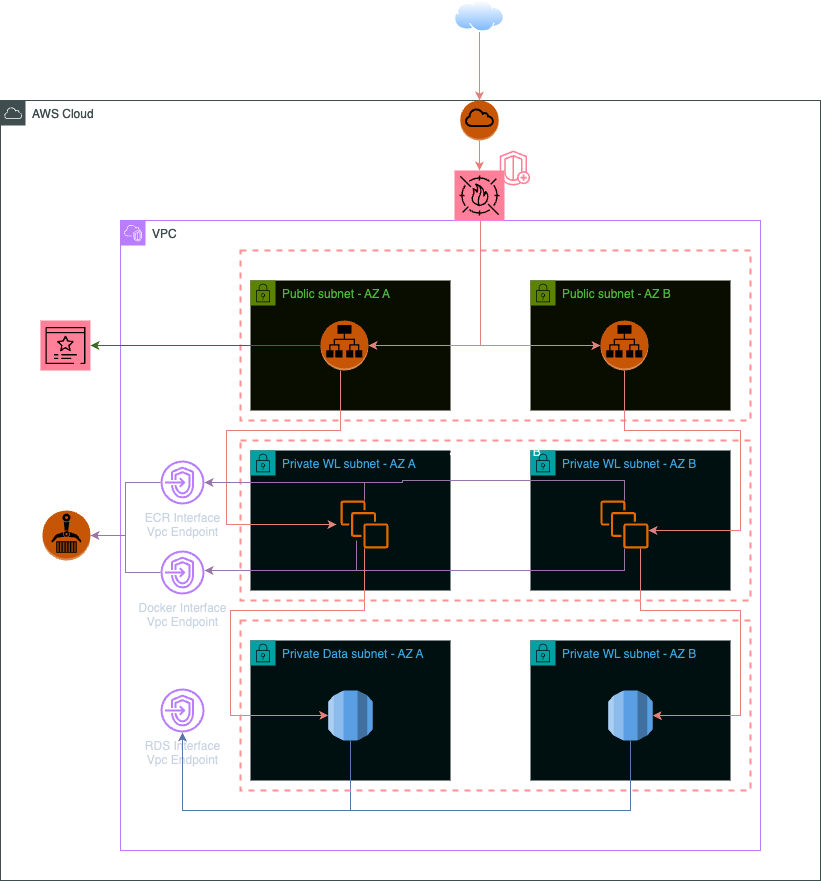

The diagram above was exported from draw.io. Its source (the exported page's mxGraphModel, read from the mxfile embedded in the PNG):
<mxGraphModel dx="1781" dy="1750" grid="1" gridSize="10" guides="1" tooltips="1" connect="1" arrows="1" fold="1" page="1" pageScale="1" pageWidth="827" pageHeight="1169" math="0" shadow="0">
  <root>
    <mxCell id="0" />
    <mxCell id="1" parent="0" />
    <mxCell id="fvCpBZjA9pnwmrnVfcYJ-54" value="Security Group A" style="fontStyle=0;verticalAlign=top;align=center;spacingTop=-2;fillColor=none;rounded=0;whiteSpace=wrap;html=1;strokeColor=#FF0000;strokeWidth=2;dashed=1;container=1;collapsible=0;expand=0;recursiveResize=0;" vertex="1" parent="1">
      <mxGeometry x="150" y="110" width="510" height="170" as="geometry" />
    </mxCell>
    <mxCell id="fvCpBZjA9pnwmrnVfcYJ-2" value="AWS Cloud" style="sketch=0;outlineConnect=0;gradientColor=none;html=1;whiteSpace=wrap;fontSize=12;fontStyle=0;shape=mxgraph.aws4.group;grIcon=mxgraph.aws4.group_aws_cloud;strokeColor=#AAB7B8;fillColor=none;verticalAlign=top;align=left;spacingLeft=30;fontColor=#AAB7B8;dashed=0;" vertex="1" parent="1">
      <mxGeometry x="-90" y="-40" width="820" height="780" as="geometry" />
    </mxCell>
    <mxCell id="fvCpBZjA9pnwmrnVfcYJ-1" value="VPC" style="points=[[0,0],[0.25,0],[0.5,0],[0.75,0],[1,0],[1,0.25],[1,0.5],[1,0.75],[1,1],[0.75,1],[0.5,1],[0.25,1],[0,1],[0,0.75],[0,0.5],[0,0.25]];outlineConnect=0;gradientColor=none;html=1;whiteSpace=wrap;fontSize=12;fontStyle=0;container=1;pointerEvents=0;collapsible=0;recursiveResize=0;shape=mxgraph.aws4.group;grIcon=mxgraph.aws4.group_vpc2;strokeColor=#8C4FFF;fillColor=none;verticalAlign=top;align=left;spacingLeft=30;fontColor=#AAB7B8;dashed=0;" vertex="1" parent="1">
      <mxGeometry x="30" y="80" width="640" height="630" as="geometry" />
    </mxCell>
    <mxCell id="fvCpBZjA9pnwmrnVfcYJ-20" value="Private WL subnet - AZ A" style="points=[[0,0],[0.25,0],[0.5,0],[0.75,0],[1,0],[1,0.25],[1,0.5],[1,0.75],[1,1],[0.75,1],[0.5,1],[0.25,1],[0,1],[0,0.75],[0,0.5],[0,0.25]];outlineConnect=0;gradientColor=none;html=1;whiteSpace=wrap;fontSize=12;fontStyle=0;container=1;pointerEvents=0;collapsible=0;recursiveResize=0;shape=mxgraph.aws4.group;grIcon=mxgraph.aws4.group_security_group;grStroke=0;strokeColor=#00A4A6;fillColor=#E6F6F7;verticalAlign=top;align=left;spacingLeft=30;fontColor=#147EBA;dashed=0;" vertex="1" parent="fvCpBZjA9pnwmrnVfcYJ-1">
      <mxGeometry x="130" y="230" width="200" height="140" as="geometry" />
    </mxCell>
    <mxCell id="fvCpBZjA9pnwmrnVfcYJ-23" value="" style="sketch=0;outlineConnect=0;fontColor=#232F3E;gradientColor=none;fillColor=#ED7100;strokeColor=none;dashed=0;verticalLabelPosition=bottom;verticalAlign=top;align=center;html=1;fontSize=12;fontStyle=0;aspect=fixed;pointerEvents=1;shape=mxgraph.aws4.instances;" vertex="1" parent="fvCpBZjA9pnwmrnVfcYJ-20">
      <mxGeometry x="89.99999999999994" y="50" width="48" height="48" as="geometry" />
    </mxCell>
    <mxCell id="fvCpBZjA9pnwmrnVfcYJ-25" value="Private WL subnet - AZ B" style="points=[[0,0],[0.25,0],[0.5,0],[0.75,0],[1,0],[1,0.25],[1,0.5],[1,0.75],[1,1],[0.75,1],[0.5,1],[0.25,1],[0,1],[0,0.75],[0,0.5],[0,0.25]];outlineConnect=0;gradientColor=none;html=1;whiteSpace=wrap;fontSize=12;fontStyle=0;container=1;pointerEvents=0;collapsible=0;recursiveResize=0;shape=mxgraph.aws4.group;grIcon=mxgraph.aws4.group_security_group;grStroke=0;strokeColor=#00A4A6;fillColor=#E6F6F7;verticalAlign=top;align=left;spacingLeft=30;fontColor=#147EBA;dashed=0;" vertex="1" parent="fvCpBZjA9pnwmrnVfcYJ-1">
      <mxGeometry x="410" y="230" width="200" height="140" as="geometry" />
    </mxCell>
    <mxCell id="fvCpBZjA9pnwmrnVfcYJ-45" style="edgeStyle=orthogonalEdgeStyle;rounded=0;orthogonalLoop=1;jettySize=auto;html=1;fillColor=#e1d5e7;strokeColor=#9673a6;" edge="1" parent="fvCpBZjA9pnwmrnVfcYJ-1" source="fvCpBZjA9pnwmrnVfcYJ-26" target="fvCpBZjA9pnwmrnVfcYJ-42">
      <mxGeometry relative="1" as="geometry">
        <mxPoint x="90" y="350" as="targetPoint" />
        <Array as="points">
          <mxPoint x="504" y="350" />
        </Array>
      </mxGeometry>
    </mxCell>
    <mxCell id="fvCpBZjA9pnwmrnVfcYJ-26" value="" style="sketch=0;outlineConnect=0;fontColor=#232F3E;gradientColor=none;fillColor=#ED7100;strokeColor=none;dashed=0;verticalLabelPosition=bottom;verticalAlign=top;align=center;html=1;fontSize=12;fontStyle=0;aspect=fixed;pointerEvents=1;shape=mxgraph.aws4.instances;" vertex="1" parent="fvCpBZjA9pnwmrnVfcYJ-1">
      <mxGeometry x="479.91999999999996" y="280" width="48" height="48" as="geometry" />
    </mxCell>
    <mxCell id="fvCpBZjA9pnwmrnVfcYJ-30" value="Private Data subnet - AZ A" style="points=[[0,0],[0.25,0],[0.5,0],[0.75,0],[1,0],[1,0.25],[1,0.5],[1,0.75],[1,1],[0.75,1],[0.5,1],[0.25,1],[0,1],[0,0.75],[0,0.5],[0,0.25]];outlineConnect=0;gradientColor=none;html=1;whiteSpace=wrap;fontSize=12;fontStyle=0;container=1;pointerEvents=0;collapsible=0;recursiveResize=0;shape=mxgraph.aws4.group;grIcon=mxgraph.aws4.group_security_group;grStroke=0;strokeColor=#00A4A6;fillColor=#E6F6F7;verticalAlign=top;align=left;spacingLeft=30;fontColor=#147EBA;dashed=0;" vertex="1" parent="fvCpBZjA9pnwmrnVfcYJ-1">
      <mxGeometry x="130" y="420" width="200" height="140" as="geometry" />
    </mxCell>
    <mxCell id="fvCpBZjA9pnwmrnVfcYJ-32" value="" style="outlineConnect=0;dashed=0;verticalLabelPosition=bottom;verticalAlign=top;align=center;html=1;shape=mxgraph.aws3.rds;fillColor=#2E73B8;gradientColor=none;" vertex="1" parent="fvCpBZjA9pnwmrnVfcYJ-30">
      <mxGeometry x="77.78" y="50" width="44.44" height="50" as="geometry" />
    </mxCell>
    <mxCell id="fvCpBZjA9pnwmrnVfcYJ-31" value="Private WL subnet - AZ B" style="points=[[0,0],[0.25,0],[0.5,0],[0.75,0],[1,0],[1,0.25],[1,0.5],[1,0.75],[1,1],[0.75,1],[0.5,1],[0.25,1],[0,1],[0,0.75],[0,0.5],[0,0.25]];outlineConnect=0;gradientColor=none;html=1;whiteSpace=wrap;fontSize=12;fontStyle=0;container=1;pointerEvents=0;collapsible=0;recursiveResize=0;shape=mxgraph.aws4.group;grIcon=mxgraph.aws4.group_security_group;grStroke=0;strokeColor=#00A4A6;fillColor=#E6F6F7;verticalAlign=top;align=left;spacingLeft=30;fontColor=#147EBA;dashed=0;" vertex="1" parent="fvCpBZjA9pnwmrnVfcYJ-1">
      <mxGeometry x="410" y="420" width="200" height="140" as="geometry" />
    </mxCell>
    <mxCell id="fvCpBZjA9pnwmrnVfcYJ-33" value="" style="outlineConnect=0;dashed=0;verticalLabelPosition=bottom;verticalAlign=top;align=center;html=1;shape=mxgraph.aws3.rds;fillColor=#2E73B8;gradientColor=none;" vertex="1" parent="fvCpBZjA9pnwmrnVfcYJ-31">
      <mxGeometry x="77.77999999999997" y="50" width="44.44" height="50" as="geometry" />
    </mxCell>
    <mxCell id="fvCpBZjA9pnwmrnVfcYJ-34" style="edgeStyle=orthogonalEdgeStyle;rounded=0;orthogonalLoop=1;jettySize=auto;html=1;entryX=1;entryY=0.5;entryDx=0;entryDy=0;entryPerimeter=0;fillColor=#f8cecc;strokeColor=#b85450;" edge="1" parent="fvCpBZjA9pnwmrnVfcYJ-1" source="fvCpBZjA9pnwmrnVfcYJ-26" target="fvCpBZjA9pnwmrnVfcYJ-33">
      <mxGeometry relative="1" as="geometry">
        <Array as="points">
          <mxPoint x="520" y="390" />
          <mxPoint x="620" y="390" />
          <mxPoint x="620" y="495" />
        </Array>
      </mxGeometry>
    </mxCell>
    <mxCell id="fvCpBZjA9pnwmrnVfcYJ-35" style="edgeStyle=orthogonalEdgeStyle;rounded=0;orthogonalLoop=1;jettySize=auto;html=1;entryX=0;entryY=0.5;entryDx=0;entryDy=0;entryPerimeter=0;fillColor=#f8cecc;strokeColor=#b85450;" edge="1" parent="fvCpBZjA9pnwmrnVfcYJ-1" source="fvCpBZjA9pnwmrnVfcYJ-23" target="fvCpBZjA9pnwmrnVfcYJ-32">
      <mxGeometry relative="1" as="geometry">
        <Array as="points">
          <mxPoint x="244" y="390" />
          <mxPoint x="110" y="390" />
          <mxPoint x="110" y="495" />
        </Array>
      </mxGeometry>
    </mxCell>
    <mxCell id="fvCpBZjA9pnwmrnVfcYJ-12" value="Public subnet - AZ A" style="points=[[0,0],[0.25,0],[0.5,0],[0.75,0],[1,0],[1,0.25],[1,0.5],[1,0.75],[1,1],[0.75,1],[0.5,1],[0.25,1],[0,1],[0,0.75],[0,0.5],[0,0.25]];outlineConnect=0;gradientColor=none;html=1;whiteSpace=wrap;fontSize=12;fontStyle=0;container=1;pointerEvents=0;collapsible=0;recursiveResize=0;shape=mxgraph.aws4.group;grIcon=mxgraph.aws4.group_security_group;grStroke=0;strokeColor=#7AA116;fillColor=#F2F6E8;verticalAlign=top;align=left;spacingLeft=30;fontColor=#248814;dashed=0;" vertex="1" parent="fvCpBZjA9pnwmrnVfcYJ-1">
      <mxGeometry x="130" y="60" width="200" height="130" as="geometry" />
    </mxCell>
    <mxCell id="fvCpBZjA9pnwmrnVfcYJ-42" value="Docker Interface&lt;div&gt;Vpc Endpoint&lt;/div&gt;" style="sketch=0;outlineConnect=0;fontColor=#232F3E;gradientColor=none;fillColor=#8C4FFF;strokeColor=none;dashed=0;verticalLabelPosition=bottom;verticalAlign=top;align=center;html=1;fontSize=12;fontStyle=0;aspect=fixed;pointerEvents=1;shape=mxgraph.aws4.endpoints;" vertex="1" parent="fvCpBZjA9pnwmrnVfcYJ-1">
      <mxGeometry x="40" y="330" width="44" height="44" as="geometry" />
    </mxCell>
    <mxCell id="fvCpBZjA9pnwmrnVfcYJ-40" value="RDS Interface&lt;div&gt;Vpc Endpoint&lt;/div&gt;" style="sketch=0;outlineConnect=0;fontColor=#232F3E;gradientColor=none;fillColor=#8C4FFF;strokeColor=none;dashed=0;verticalLabelPosition=bottom;verticalAlign=top;align=center;html=1;fontSize=12;fontStyle=0;aspect=fixed;pointerEvents=1;shape=mxgraph.aws4.endpoints;" vertex="1" parent="fvCpBZjA9pnwmrnVfcYJ-1">
      <mxGeometry x="40" y="468" width="44" height="44" as="geometry" />
    </mxCell>
    <mxCell id="fvCpBZjA9pnwmrnVfcYJ-44" style="edgeStyle=orthogonalEdgeStyle;rounded=0;orthogonalLoop=1;jettySize=auto;html=1;fillColor=#e1d5e7;strokeColor=#9673a6;" edge="1" parent="fvCpBZjA9pnwmrnVfcYJ-1" target="fvCpBZjA9pnwmrnVfcYJ-42">
      <mxGeometry relative="1" as="geometry">
        <mxPoint x="236" y="320" as="sourcePoint" />
        <mxPoint x="100" y="323" as="targetPoint" />
        <Array as="points">
          <mxPoint x="236" y="350" />
        </Array>
      </mxGeometry>
    </mxCell>
    <mxCell id="fvCpBZjA9pnwmrnVfcYJ-50" style="edgeStyle=orthogonalEdgeStyle;rounded=0;orthogonalLoop=1;jettySize=auto;html=1;fillColor=#dae8fc;strokeColor=#6c8ebf;" edge="1" parent="fvCpBZjA9pnwmrnVfcYJ-1" source="fvCpBZjA9pnwmrnVfcYJ-32" target="fvCpBZjA9pnwmrnVfcYJ-40">
      <mxGeometry relative="1" as="geometry">
        <Array as="points">
          <mxPoint x="230" y="590" />
          <mxPoint x="62" y="590" />
        </Array>
      </mxGeometry>
    </mxCell>
    <mxCell id="fvCpBZjA9pnwmrnVfcYJ-51" style="edgeStyle=orthogonalEdgeStyle;rounded=0;orthogonalLoop=1;jettySize=auto;html=1;fillColor=#dae8fc;strokeColor=#6c8ebf;" edge="1" parent="fvCpBZjA9pnwmrnVfcYJ-1" source="fvCpBZjA9pnwmrnVfcYJ-33" target="fvCpBZjA9pnwmrnVfcYJ-40">
      <mxGeometry relative="1" as="geometry">
        <Array as="points">
          <mxPoint x="510" y="590" />
          <mxPoint x="62" y="590" />
        </Array>
      </mxGeometry>
    </mxCell>
    <mxCell id="fvCpBZjA9pnwmrnVfcYJ-55" value="Security Group B" style="fontStyle=0;verticalAlign=top;align=center;spacingTop=-2;fillColor=none;rounded=0;whiteSpace=wrap;html=1;strokeColor=#FF0000;strokeWidth=2;dashed=1;container=1;collapsible=0;expand=0;recursiveResize=0;" vertex="1" parent="fvCpBZjA9pnwmrnVfcYJ-1">
      <mxGeometry x="120" y="220" width="510" height="160" as="geometry" />
    </mxCell>
    <mxCell id="fvCpBZjA9pnwmrnVfcYJ-27" style="edgeStyle=orthogonalEdgeStyle;rounded=0;orthogonalLoop=1;jettySize=auto;html=1;fillColor=#f8cecc;strokeColor=#b85450;" edge="1" parent="fvCpBZjA9pnwmrnVfcYJ-55">
      <mxGeometry relative="1" as="geometry">
        <mxPoint x="100" y="-70" as="sourcePoint" />
        <mxPoint x="96" y="84" as="targetPoint" />
        <Array as="points">
          <mxPoint x="100" y="-10" />
          <mxPoint x="-14" y="-10" />
          <mxPoint x="-14" y="84" />
        </Array>
      </mxGeometry>
    </mxCell>
    <mxCell id="fvCpBZjA9pnwmrnVfcYJ-56" value="Security Group C" style="fontStyle=0;verticalAlign=top;align=center;spacingTop=-2;fillColor=none;rounded=0;whiteSpace=wrap;html=1;strokeColor=#FF0000;strokeWidth=2;dashed=1;container=1;collapsible=0;expand=0;recursiveResize=0;" vertex="1" parent="fvCpBZjA9pnwmrnVfcYJ-1">
      <mxGeometry x="120" y="400" width="510" height="170" as="geometry" />
    </mxCell>
    <mxCell id="fvCpBZjA9pnwmrnVfcYJ-3" value="" style="image;aspect=fixed;perimeter=ellipsePerimeter;html=1;align=center;shadow=0;dashed=0;spacingTop=3;image=img/lib/active_directory/internet_cloud.svg;" vertex="1" parent="1">
      <mxGeometry x="363.99" y="-140" width="50" height="31.5" as="geometry" />
    </mxCell>
    <mxCell id="fvCpBZjA9pnwmrnVfcYJ-4" value="" style="outlineConnect=0;dashed=0;verticalLabelPosition=bottom;verticalAlign=top;align=center;html=1;shape=mxgraph.aws3.internet_gateway;fillColor=#F58534;gradientColor=none;" vertex="1" parent="1">
      <mxGeometry x="369.83000000000004" y="-40" width="38.33" height="40" as="geometry" />
    </mxCell>
    <mxCell id="fvCpBZjA9pnwmrnVfcYJ-17" style="edgeStyle=orthogonalEdgeStyle;rounded=0;orthogonalLoop=1;jettySize=auto;html=1;fillColor=#f8cecc;strokeColor=#b85450;" edge="1" parent="1" source="fvCpBZjA9pnwmrnVfcYJ-6" target="fvCpBZjA9pnwmrnVfcYJ-14">
      <mxGeometry relative="1" as="geometry">
        <Array as="points">
          <mxPoint x="390" y="205" />
        </Array>
      </mxGeometry>
    </mxCell>
    <mxCell id="fvCpBZjA9pnwmrnVfcYJ-6" value="" style="sketch=0;points=[[0,0,0],[0.25,0,0],[0.5,0,0],[0.75,0,0],[1,0,0],[0,1,0],[0.25,1,0],[0.5,1,0],[0.75,1,0],[1,1,0],[0,0.25,0],[0,0.5,0],[0,0.75,0],[1,0.25,0],[1,0.5,0],[1,0.75,0]];outlineConnect=0;fontColor=#232F3E;fillColor=#DD344C;strokeColor=#ffffff;dashed=0;verticalLabelPosition=bottom;verticalAlign=top;align=center;html=1;fontSize=12;fontStyle=0;aspect=fixed;shape=mxgraph.aws4.resourceIcon;resIcon=mxgraph.aws4.waf;" vertex="1" parent="1">
      <mxGeometry x="363.99" y="30" width="50" height="50" as="geometry" />
    </mxCell>
    <mxCell id="fvCpBZjA9pnwmrnVfcYJ-9" style="edgeStyle=orthogonalEdgeStyle;rounded=0;orthogonalLoop=1;jettySize=auto;html=1;entryX=0.5;entryY=0;entryDx=0;entryDy=0;entryPerimeter=0;fillColor=#f8cecc;strokeColor=#b85450;" edge="1" parent="1" source="fvCpBZjA9pnwmrnVfcYJ-3" target="fvCpBZjA9pnwmrnVfcYJ-4">
      <mxGeometry relative="1" as="geometry" />
    </mxCell>
    <mxCell id="fvCpBZjA9pnwmrnVfcYJ-10" style="edgeStyle=orthogonalEdgeStyle;rounded=0;orthogonalLoop=1;jettySize=auto;html=1;entryX=0.5;entryY=0;entryDx=0;entryDy=0;entryPerimeter=0;fillColor=#f8cecc;strokeColor=#b85450;" edge="1" parent="1" source="fvCpBZjA9pnwmrnVfcYJ-4" target="fvCpBZjA9pnwmrnVfcYJ-6">
      <mxGeometry relative="1" as="geometry" />
    </mxCell>
    <mxCell id="fvCpBZjA9pnwmrnVfcYJ-14" value="" style="outlineConnect=0;dashed=0;verticalLabelPosition=bottom;verticalAlign=top;align=center;html=1;shape=mxgraph.aws3.application_load_balancer;fillColor=#F58534;gradientColor=none;" vertex="1" parent="1">
      <mxGeometry x="230" y="180" width="47.92" height="50" as="geometry" />
    </mxCell>
    <mxCell id="fvCpBZjA9pnwmrnVfcYJ-15" value="Public subnet - AZ B" style="points=[[0,0],[0.25,0],[0.5,0],[0.75,0],[1,0],[1,0.25],[1,0.5],[1,0.75],[1,1],[0.75,1],[0.5,1],[0.25,1],[0,1],[0,0.75],[0,0.5],[0,0.25]];outlineConnect=0;gradientColor=none;html=1;whiteSpace=wrap;fontSize=12;fontStyle=0;container=1;pointerEvents=0;collapsible=0;recursiveResize=0;shape=mxgraph.aws4.group;grIcon=mxgraph.aws4.group_security_group;grStroke=0;strokeColor=#7AA116;fillColor=#F2F6E8;verticalAlign=top;align=left;spacingLeft=30;fontColor=#248814;dashed=0;" vertex="1" parent="1">
      <mxGeometry x="440" y="140" width="200" height="130" as="geometry" />
    </mxCell>
    <mxCell id="fvCpBZjA9pnwmrnVfcYJ-28" style="edgeStyle=orthogonalEdgeStyle;rounded=0;orthogonalLoop=1;jettySize=auto;html=1;fillColor=#f8cecc;strokeColor=#b85450;" edge="1" parent="1" source="fvCpBZjA9pnwmrnVfcYJ-16" target="fvCpBZjA9pnwmrnVfcYJ-26">
      <mxGeometry relative="1" as="geometry">
        <Array as="points">
          <mxPoint x="534" y="290" />
          <mxPoint x="650" y="290" />
          <mxPoint x="650" y="390" />
        </Array>
      </mxGeometry>
    </mxCell>
    <mxCell id="fvCpBZjA9pnwmrnVfcYJ-16" value="" style="outlineConnect=0;dashed=0;verticalLabelPosition=bottom;verticalAlign=top;align=center;html=1;shape=mxgraph.aws3.application_load_balancer;fillColor=#F58534;gradientColor=none;" vertex="1" parent="1">
      <mxGeometry x="510" y="180" width="47.92" height="50" as="geometry" />
    </mxCell>
    <mxCell id="fvCpBZjA9pnwmrnVfcYJ-19" style="edgeStyle=orthogonalEdgeStyle;rounded=0;orthogonalLoop=1;jettySize=auto;html=1;entryX=0;entryY=0.5;entryDx=0;entryDy=0;entryPerimeter=0;fillColor=#f8cecc;strokeColor=#b85450;" edge="1" parent="1" source="fvCpBZjA9pnwmrnVfcYJ-6" target="fvCpBZjA9pnwmrnVfcYJ-16">
      <mxGeometry relative="1" as="geometry">
        <Array as="points">
          <mxPoint x="390" y="205" />
        </Array>
      </mxGeometry>
    </mxCell>
    <mxCell id="fvCpBZjA9pnwmrnVfcYJ-41" value="ECR Interface&lt;div&gt;Vpc Endpoint&lt;/div&gt;" style="sketch=0;outlineConnect=0;fontColor=#232F3E;gradientColor=none;fillColor=#8C4FFF;strokeColor=none;dashed=0;verticalLabelPosition=bottom;verticalAlign=top;align=center;html=1;fontSize=12;fontStyle=0;aspect=fixed;pointerEvents=1;shape=mxgraph.aws4.endpoints;" vertex="1" parent="1">
      <mxGeometry x="70" y="320" width="44" height="44" as="geometry" />
    </mxCell>
    <mxCell id="fvCpBZjA9pnwmrnVfcYJ-43" style="edgeStyle=orthogonalEdgeStyle;rounded=0;orthogonalLoop=1;jettySize=auto;html=1;fillColor=#e1d5e7;strokeColor=#9673a6;" edge="1" parent="1" source="fvCpBZjA9pnwmrnVfcYJ-23" target="fvCpBZjA9pnwmrnVfcYJ-41">
      <mxGeometry relative="1" as="geometry">
        <Array as="points">
          <mxPoint x="274" y="342" />
        </Array>
      </mxGeometry>
    </mxCell>
    <mxCell id="fvCpBZjA9pnwmrnVfcYJ-46" style="edgeStyle=orthogonalEdgeStyle;rounded=0;orthogonalLoop=1;jettySize=auto;html=1;fillColor=#e1d5e7;strokeColor=#9673a6;" edge="1" parent="1" source="fvCpBZjA9pnwmrnVfcYJ-26" target="fvCpBZjA9pnwmrnVfcYJ-41">
      <mxGeometry relative="1" as="geometry">
        <Array as="points">
          <mxPoint x="534" y="340" />
          <mxPoint x="312" y="340" />
          <mxPoint x="312" y="342" />
        </Array>
      </mxGeometry>
    </mxCell>
    <mxCell id="fvCpBZjA9pnwmrnVfcYJ-47" value="" style="outlineConnect=0;dashed=0;verticalLabelPosition=bottom;verticalAlign=top;align=center;html=1;shape=mxgraph.aws3.ecr;fillColor=#F58534;gradientColor=none;" vertex="1" parent="1">
      <mxGeometry x="-48" y="370" width="47.92" height="50" as="geometry" />
    </mxCell>
    <mxCell id="fvCpBZjA9pnwmrnVfcYJ-48" style="edgeStyle=orthogonalEdgeStyle;rounded=0;orthogonalLoop=1;jettySize=auto;html=1;entryX=1;entryY=0.5;entryDx=0;entryDy=0;entryPerimeter=0;fillColor=#e1d5e7;strokeColor=#9673a6;" edge="1" parent="1" source="fvCpBZjA9pnwmrnVfcYJ-41" target="fvCpBZjA9pnwmrnVfcYJ-47">
      <mxGeometry relative="1" as="geometry" />
    </mxCell>
    <mxCell id="fvCpBZjA9pnwmrnVfcYJ-49" style="edgeStyle=orthogonalEdgeStyle;rounded=0;orthogonalLoop=1;jettySize=auto;html=1;fillColor=#e1d5e7;strokeColor=#9673a6;" edge="1" parent="1" source="fvCpBZjA9pnwmrnVfcYJ-42" target="fvCpBZjA9pnwmrnVfcYJ-47">
      <mxGeometry relative="1" as="geometry" />
    </mxCell>
    <mxCell id="fvCpBZjA9pnwmrnVfcYJ-53" value="" style="sketch=0;outlineConnect=0;fontColor=#232F3E;gradientColor=none;fillColor=#DD344C;strokeColor=none;dashed=0;verticalLabelPosition=bottom;verticalAlign=top;align=center;html=1;fontSize=12;fontStyle=0;aspect=fixed;pointerEvents=1;shape=mxgraph.aws4.shield_shield_advanced;" vertex="1" parent="1">
      <mxGeometry x="408.59" y="10" width="31.41" height="35" as="geometry" />
    </mxCell>
    <mxCell id="fvCpBZjA9pnwmrnVfcYJ-57" value="" style="sketch=0;points=[[0,0,0],[0.25,0,0],[0.5,0,0],[0.75,0,0],[1,0,0],[0,1,0],[0.25,1,0],[0.5,1,0],[0.75,1,0],[1,1,0],[0,0.25,0],[0,0.5,0],[0,0.75,0],[1,0.25,0],[1,0.5,0],[1,0.75,0]];outlineConnect=0;fontColor=#232F3E;fillColor=#DD344C;strokeColor=#ffffff;dashed=0;verticalLabelPosition=bottom;verticalAlign=top;align=center;html=1;fontSize=12;fontStyle=0;aspect=fixed;shape=mxgraph.aws4.resourceIcon;resIcon=mxgraph.aws4.certificate_manager_3;" vertex="1" parent="1">
      <mxGeometry x="-50.08" y="180" width="50" height="50" as="geometry" />
    </mxCell>
    <mxCell id="fvCpBZjA9pnwmrnVfcYJ-58" style="edgeStyle=orthogonalEdgeStyle;rounded=0;orthogonalLoop=1;jettySize=auto;html=1;entryX=1;entryY=0.5;entryDx=0;entryDy=0;entryPerimeter=0;fillColor=#d5e8d4;strokeColor=#82b366;" edge="1" parent="1" source="fvCpBZjA9pnwmrnVfcYJ-14" target="fvCpBZjA9pnwmrnVfcYJ-57">
      <mxGeometry relative="1" as="geometry" />
    </mxCell>
  </root>
</mxGraphModel>